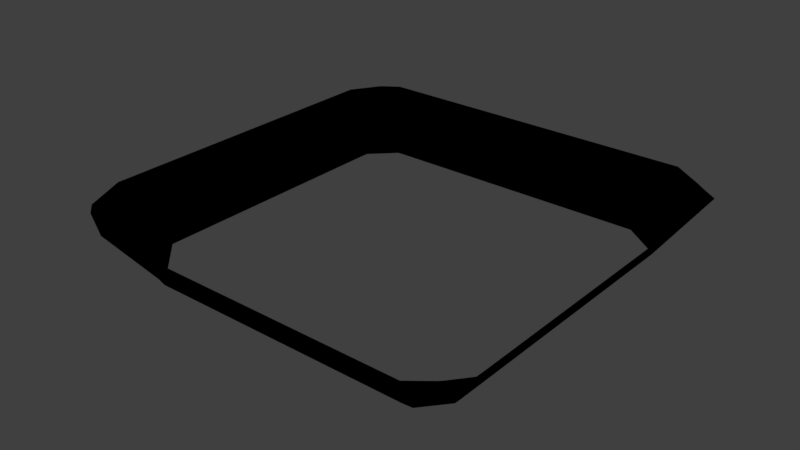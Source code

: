 # Source: new_world_walls.blend  (saved by Blender 2.79.0; exported with 4.5.12 LTS)
import bpy
from mathutils import Matrix  # noqa: F401  (used for matrix-valued properties, if any)

bpy.ops.wm.read_factory_settings(use_empty=True)
scene = bpy.context.scene
scene.name = 'Scene'

# ---- collections
col_collection_1 = bpy.data.collections.new('Collection 1'); scene.collection.children.link(col_collection_1)

# ---- materials (node trees are filled in below, after node groups)
mat_material_001 = bpy.data.materials.new('Material.001')
mat_material_001.alpha_threshold = 0.0
mat_material_001.use_transparent_shadow = False
mat_material_001.diffuse_color = (1.0, 1.0, 1.0, 1.0)
mat_material_001.roughness = 0.5
mat_material_002 = bpy.data.materials.new('Material.002')
mat_material_002.alpha_threshold = 0.0
mat_material_002.use_transparent_shadow = False
mat_material_002.diffuse_color = (0.1346, 0.4969, 0.1514, 1.0)
mat_material_002.roughness = 0.5
mat_material_003 = bpy.data.materials.new('Material.003')
mat_material_003.alpha_threshold = 0.0
mat_material_003.use_transparent_shadow = False
mat_material_003.diffuse_color = (0.8, 0.2454, 0.1717, 1.0)
mat_material_003.roughness = 0.5
mat_material_004 = bpy.data.materials.new('Material.004')
mat_material_004.alpha_threshold = 0.0
mat_material_004.use_transparent_shadow = False
mat_material_004.diffuse_color = (0.1643, 0.1186, 0.4575, 1.0)
mat_material_004.roughness = 0.5
mat_material_005 = bpy.data.materials.new('Material.005')
mat_material_005.alpha_threshold = 0.0
mat_material_005.use_transparent_shadow = False
mat_material_005.diffuse_color = (0.617, 0.7717, 1.0, 1.0)
mat_material_005.roughness = 0.5
mat_material_006 = bpy.data.materials.new('Material.006')
mat_material_006.alpha_threshold = 0.0
mat_material_006.use_transparent_shadow = False
mat_material_006.diffuse_color = (0.1424, 0.1424, 0.1424, 1.0)
mat_material_006.specular_color = (0.002999, 0.0, 0.0578)
mat_material_006.roughness = 0.5
mat_material_006.specular_intensity = 0.0
mat_material_007 = bpy.data.materials.new('Material.007')
mat_material_007.alpha_threshold = 0.0
mat_material_007.use_transparent_shadow = False
mat_material_007.diffuse_color = (0.2396, 0.04632, 0.01966, 1.0)
mat_material_007.roughness = 0.5
mat_material = bpy.data.materials.new('Material')
mat_material.alpha_threshold = 0.0
mat_material.use_transparent_shadow = False
mat_material.diffuse_color = (0.0, 0.0, 0.0, 1.0)
mat_material.roughness = 0.5

# ---- material node trees

# ---- world
world_world = bpy.data.worlds.new('World'); scene.world = world_world
world_world.color = (0.05088, 0.05088, 0.05088)
world_world.use_sun_shadow = False
world_world.sun_shadow_jitter_overblur = 0.0
world_world.cycles.sampling_method = 'MANUAL'

# ---- meshes
me_grid = bpy.data.meshes.new('Grid')
me_grid.from_pydata([(0.8329, -0.9996, 0.007862), (-1.0, -0.6944, 0.007862), (-0.9983, 0.8594, 0.007862), (-1.0, 0.8056, 0.007862), (-0.6944, -1.0, 0.007862), (-0.6528, -1.0, 0.007862), (-0.5972, -1.0, 0.007862), (-0.4583, -1.0, 0.007862), (-0.4028, -1.0, 0.007862), (-0.3472, -1.0, 0.007862), (-0.2917, -1.0, 0.007862), (-0.2361, -1.0, 0.007862), (-0.1806, -1.0, 0.007862), (-0.1181, -1.0, 0.007862), (-0.02083, -1.0, 0.007862), (0.04167, -1.0, 0.007862), (0.09722, -1.0, 0.007862), (0.1528, -1.0, 0.007862), (0.2083, -1.0, 0.007862), (0.2708, -1.0, 0.007862), (0.4028, -1.0, 0.007862), (0.4653, -1.0, 0.007862), (0.5625, -1.0, 0.007862), (0.625, -1.0, 0.007862), (0.7014, -1.0, 0.007862), (0.8056, -1.0, 0.007862), (0.8845, -0.9957, 0.007862), (0.9983, -0.8594, 0.007862), (0.9996, -0.8329, 0.007862), (1.0, -0.8056, 0.007862), (-1.0, -0.5972, 0.007862), (-1.0, -0.6528, 0.007862), (1.0, -0.7083, 0.007862), (1.0, -0.6528, 0.007862), (1.0, -0.5972, 0.007862), (-1.0, -0.375, 0.007862), (-1.0, -0.4375, 0.007862), (-1.0, -0.5347, 0.007862), (1.0, -0.4583, 0.007862), (1.0, -0.4028, 0.007862), (1.0, -0.3472, 0.007862), (-1.0, -0.1806, 0.007862), (-1.0, -0.2361, 0.007862), (-1.0, -0.3125, 0.007862), (1.0, -0.2917, 0.007862), (1.0, -0.2361, 0.007862), (1.0, -0.1806, 0.007862), (1.0, -0.1042, 0.007862), (-1.0, 0.02083, 0.007862), (-1.0, -0.04167, 0.007862), (-1.0, -0.1042, 0.007862), (1.0, -0.02083, 0.007862), (1.0, 0.04167, 0.007862), (1.0, 0.1042, 0.007862), (-1.0, 0.2639, 0.007862), (-1.0, 0.2014, 0.007862), (-1.0, 0.1042, 0.007862), (1.0, 0.1806, 0.007862), (1.0, 0.2361, 0.007862), (1.0, 0.2917, 0.007862), (-1.0, 0.4792, 0.007862), (-1.0, 0.3958, 0.007862), (1.0, 0.4028, 0.007862), (1.0, 0.4792, 0.007862), (1.0, 0.5417, 0.007862), (-1.0, 0.7014, 0.007862), (-1.0, 0.625, 0.007862), (-1.0, 0.5625, 0.007862), (1.0, 0.5972, 0.007862), (1.0, 0.6528, 0.007862), (1.0, 0.7292, 0.007862), (-0.8329, 0.9996, 0.007862), (-0.8594, 0.9983, 0.007862), (-0.625, 1.0, 0.007862), (-0.7014, 1.0, 0.007862), (-0.8056, 1.0, 0.007862), (-0.4514, 1.0, 0.007862), (-0.5139, 1.0, 0.007862), (-0.1528, 1.0, 0.007862), (-0.2083, 1.0, 0.007862), (-0.2708, 1.0, 0.007862), (0.04167, 1.0, 0.007862), (-0.02083, 1.0, 0.007862), (-0.09722, 1.0, 0.007862), (0.2639, 1.0, 0.007862), (0.1875, 1.0, 0.007862), (0.1042, 1.0, 0.007862), (0.4583, 1.0, 0.007862), (0.3819, 1.0, 0.007862), (0.7361, 1.0, 0.007862), (0.6736, 1.0, 0.007862), (0.5972, 1.0, 0.007862), (0.9996, 0.8329, 0.007862), (-0.5208, -1.0, 0.007862), (0.3472, -1.0, 0.007862), (1.0, -0.5208, 0.007862), (-1.0, 0.3194, 0.007862), (1.0, 0.3472, 0.007862), (1.0, 0.8056, 0.007862), (-0.5694, 1.0, 0.007862), (-0.3542, 1.0, 0.007862), (0.3194, 1.0, 0.007862), (0.5347, 1.0, 0.007862), (0.7778, 1.0, 0.007862), (1.017, -1.238, 0.3349), (-1.138, -1.058, 0.3349), (-1.252, 0.9967, 0.3349), (-1.061, -1.123, 0.3349), (-0.8223, -1.238, 0.3349), (-0.7535, -1.238, 0.3349), (-0.5816, -1.238, 0.3349), (-0.5128, -1.238, 0.3349), (-0.4441, -1.238, 0.3349), (-0.3753, -1.238, 0.3349), (-0.3065, -1.238, 0.3349), (-0.2378, -1.238, 0.3349), (-0.1604, -1.238, 0.3349), (-0.04004, -1.238, 0.3349), (0.03733, -1.238, 0.3349), (0.1061, -1.238, 0.3349), (0.1749, -1.238, 0.3349), (0.2436, -1.238, 0.3349), (0.321, -1.238, 0.3349), (0.4843, -1.238, 0.3349), (0.5617, -1.238, 0.3349), (0.6821, -1.238, 0.3349), (0.7594, -1.238, 0.3349), (0.854, -1.238, 0.3349), (0.9829, -1.238, 0.3349), (1.128, -1.148, 0.3349), (1.145, -1.13, 0.3349), (1.223, -1.032, 0.3349), (1.224, -0.9977, 0.3349), (-1.252, -0.7398, 0.3349), (-1.252, -0.8086, 0.3349), (1.224, -0.8774, 0.3349), (1.224, -0.8086, 0.3349), (1.224, -0.7398, 0.3349), (-1.252, -0.4647, 0.3349), (-1.252, -0.5421, 0.3349), (-1.252, -0.6624, 0.3349), (1.224, -0.5679, 0.3349), (1.224, -0.4991, 0.3349), (1.224, -0.4303, 0.3349), (-1.252, -0.224, 0.3349), (-1.252, -0.2928, 0.3349), (-1.252, -0.3874, 0.3349), (1.224, -0.3616, 0.3349), (1.224, -0.2928, 0.3349), (1.224, -0.224, 0.3349), (1.224, -0.1295, 0.3349), (-1.252, 0.02527, 0.3349), (-1.252, -0.0521, 0.3349), (-1.252, -0.1295, 0.3349), (1.224, -0.02631, 0.3349), (1.224, 0.05106, 0.3349), (1.224, 0.1284, 0.3349), (-1.252, 0.3261, 0.3349), (-1.252, 0.2488, 0.3349), (-1.252, 0.1284, 0.3349), (1.224, 0.223, 0.3349), (1.224, 0.2918, 0.3349), (1.224, 0.3605, 0.3349), (-1.252, 0.5926, 0.3349), (-1.252, 0.4895, 0.3349), (1.224, 0.4981, 0.3349), (1.224, 0.5926, 0.3349), (1.224, 0.67, 0.3349), (-1.252, 0.8677, 0.3349), (-1.252, 0.7732, 0.3349), (-1.252, 0.6958, 0.3349), (1.224, 0.7388, 0.3349), (1.224, 0.8075, 0.3349), (1.224, 0.9021, 0.3349), (-1.154, 1.156, 0.3349), (-1.045, 1.237, 0.3349), (-1.138, 1.174, 0.3349), (-0.7879, 1.237, 0.3349), (-0.8825, 1.237, 0.3349), (-1.011, 1.237, 0.3349), (-0.573, 1.237, 0.3349), (-0.6504, 1.237, 0.3349), (-0.2034, 1.237, 0.3349), (-0.2721, 1.237, 0.3349), (-0.3495, 1.237, 0.3349), (0.03733, 1.237, 0.3349), (-0.04004, 1.237, 0.3349), (-0.1346, 1.237, 0.3349), (0.3124, 1.237, 0.3349), (0.2179, 1.237, 0.3349), (0.1147, 1.237, 0.3349), (0.5531, 1.237, 0.3349), (0.4586, 1.237, 0.3349), (0.897, 1.237, 0.3349), (0.8196, 1.237, 0.3349), (0.725, 1.237, 0.3349), (1.12, 1.073, 0.3349), (-0.659, -1.238, 0.3349), (0.4156, -1.238, 0.3349), (1.224, -0.6453, 0.3349), (-1.252, 0.3949, 0.3349), (1.224, 0.4293, 0.3349), (1.224, 0.9967, 0.3349), (-0.7192, 1.237, 0.3349), (-0.4527, 1.237, 0.3349), (0.3812, 1.237, 0.3349), (0.6477, 1.237, 0.3349), (1.078, 1.107, 0.3349)], [], [(13, 12, 115, 116), (54, 96, 200, 157), (176, 174, 2, 72), (196, 207, 103, 92), (130, 27, 26, 129), (4, 1, 105, 107), (104, 129, 26, 0), (174, 106, 3, 2), (55, 54, 157, 158), (0, 25, 128, 104), (78, 83, 187, 182), (62, 97, 201, 165), (56, 55, 158, 159), (79, 78, 182, 183), (14, 13, 116, 117), (63, 62, 165, 166), (80, 79, 183, 184), (15, 14, 117, 118), (64, 63, 166, 167), (100, 80, 184, 204), (16, 15, 118, 119), (65, 3, 106, 168), (81, 86, 190, 185), (66, 65, 168, 169), (82, 81, 185, 186), (17, 16, 119, 120), (67, 66, 169, 170), (18, 17, 120, 121), (83, 82, 186, 187), (19, 18, 121, 122), (84, 101, 205, 188), (94, 19, 122, 198), (85, 84, 188, 189), (20, 94, 198, 123), (86, 85, 189, 190), (38, 95, 199, 141), (32, 29, 132, 135), (21, 20, 123, 124), (39, 38, 141, 142), (33, 32, 135, 136), (71, 75, 179, 175), (22, 21, 124, 125), (40, 39, 142, 143), (34, 33, 136, 137), (87, 102, 206, 191), (95, 34, 137, 199), (88, 87, 191, 192), (41, 50, 153, 144), (23, 22, 125, 126), (101, 88, 192, 205), (42, 41, 144, 145), (24, 23, 126, 127), (43, 42, 145, 146), (35, 43, 146, 138), (25, 24, 127, 128), (36, 35, 138, 139), (89, 103, 207, 193), (37, 36, 139, 140), (90, 89, 193, 194), (91, 90, 194, 195), (102, 91, 195, 206), (92, 98, 202, 196), (68, 64, 167, 171), (69, 68, 171, 172), (70, 69, 172, 173), (98, 70, 173, 202), (44, 40, 143, 147), (45, 44, 147, 148), (57, 53, 156, 160), (28, 27, 130, 131), (46, 45, 148, 149), (58, 57, 160, 161), (29, 28, 131, 132), (47, 46, 149, 150), (59, 58, 161, 162), (48, 56, 159, 151), (97, 59, 162, 201), (49, 48, 151, 152), (60, 67, 170, 163), (30, 37, 140, 133), (50, 49, 152, 153), (72, 71, 175, 176), (61, 60, 163, 164), (31, 30, 133, 134), (96, 61, 164, 200), (1, 31, 134, 105), (5, 4, 107, 108), (6, 5, 108, 109), (93, 6, 109, 197), (73, 99, 203, 177), (7, 93, 197, 110), (74, 73, 177, 178), (8, 7, 110, 111), (75, 74, 178, 179), (9, 8, 111, 112), (51, 47, 150, 154), (52, 51, 154, 155), (10, 9, 112, 113), (76, 100, 204, 180), (53, 52, 155, 156), (11, 10, 113, 114), (77, 76, 180, 181), (12, 11, 114, 115), (99, 77, 181, 203)])
me_grid.polygons.foreach_set('material_index', [7, 7, 7, 7, 7, 7, 7, 7, 7, 7, 7, 7, 7, 7, 7, 7, 7, 7, 7, 7, 7, 7, 7, 7, 7, 7, 7, 7, 7, 7, 7, 7, 7, 7, 7, 7, 7, 7, 7, 7, 7, 7, 7, 7, 7, 7, 7, 7, 7, 7, 7, 7, 7, 7, 7, 7, 7, 7, 7, 7, 7, 7, 7, 7, 7, 7, 7, 7, 7, 7, 7, 7, 7, 7, 7, 7, 7, 7, 7, 7, 7, 7, 7, 7, 7, 7, 7, 7, 7, 7, 7, 7, 7, 7, 7, 7, 7, 7, 7, 7, 7, 7, 7, 7])
me_grid.materials.append(mat_material_001)
me_grid.materials.append(mat_material_002)
me_grid.materials.append(mat_material_003)
me_grid.materials.append(mat_material_004)
me_grid.materials.append(mat_material_005)
me_grid.materials.append(mat_material_006)
me_grid.materials.append(mat_material_007)
me_grid.materials.append(mat_material)
me_grid.use_remesh_preserve_volume = False
me_grid.use_remesh_preserve_attributes = False
me_grid.use_mirror_vertex_groups = False
me_grid.update()

# ---- objects
ob_grid = bpy.data.objects.new('Grid', me_grid)

# ---- transforms, parenting, visibility, modifiers, constraints
ob_grid.location = (0.0, 0.0, 0.389)
ob_grid.scale = (10.0, 10.0, 10.0)
ob_grid.lineart.crease_threshold = 0.0

# ---- collection membership
col_collection_1.objects.link(ob_grid)

# ---- scene / render settings (as saved in the file)
scene.frame_start = 1; scene.frame_end = 250; scene.frame_set(2)
scene.render.engine = 'BLENDER_EEVEE_NEXT'
scene.render.resolution_percentage = 50
scene.render.dither_intensity = 0.0
scene.cycles.use_denoising = False
scene.cycles.samples = 128
scene.cycles.sampling_pattern = 'TABULATED_SOBOL'
scene.cycles.use_adaptive_sampling = False
scene.cycles.use_light_tree = False
scene.cycles.blur_glossy = 0.0
scene.cycles.sample_clamp_indirect = 0.0
scene.view_settings.view_transform = 'Standard'
bpy.context.view_layer.update()

# ---- added for rendering (the .blend has no active camera and no usable light): camera, sun
cam_auto = bpy.data.cameras.new('AutoCamera')
cam_auto.lens = 50.0
cam_auto.sensor_width = 36.0
cam_auto.clip_end = 1000.0
ob_auto_camera = bpy.data.objects.new('AutoCamera', cam_auto)
scene.collection.objects.link(ob_auto_camera)
ob_auto_camera.location = (32.393, -39.0478, 28.1311)
ob_auto_camera.rotation_euler = (1.09748, -7.21219e-08, 0.694738)
scene.camera = ob_auto_camera
light_auto_sun = bpy.data.lights.new('AutoSun', 'SUN')
light_auto_sun.energy = 3.0
light_auto_sun.angle = 0.0523599
ob_auto_sun = bpy.data.objects.new('AutoSun', light_auto_sun)
scene.collection.objects.link(ob_auto_sun)
ob_auto_sun.rotation_euler = (0.872665, 0.174533, 0.523599)
bpy.context.view_layer.update()
